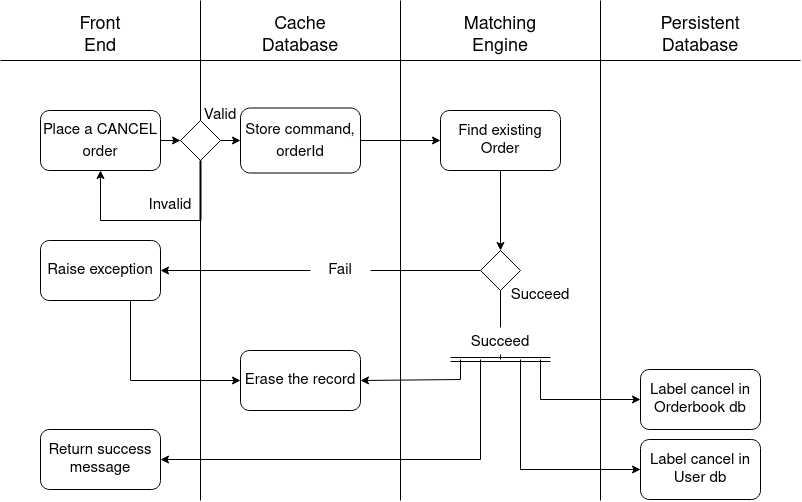

The diagram above was exported from draw.io. Its source (the exported page's mxGraphModel, read from the mxfile embedded in the PNG):
<mxGraphModel dx="1422" dy="725" grid="1" gridSize="10" guides="1" tooltips="1" connect="1" arrows="1" fold="1" page="1" pageScale="1" pageWidth="827" pageHeight="1169" math="0" shadow="0">
  <root>
    <mxCell id="WIyWlLk6GJQsqaUBKTNV-0" />
    <mxCell id="WIyWlLk6GJQsqaUBKTNV-1" parent="WIyWlLk6GJQsqaUBKTNV-0" />
    <mxCell id="Pjz7buMfaMAQys6bguyR-66" value="" style="endArrow=none;html=1;rounded=0;" parent="WIyWlLk6GJQsqaUBKTNV-1" edge="1">
      <mxGeometry width="50" height="50" relative="1" as="geometry">
        <mxPoint y="160" as="sourcePoint" />
        <mxPoint x="800" y="160" as="targetPoint" />
      </mxGeometry>
    </mxCell>
    <mxCell id="Pjz7buMfaMAQys6bguyR-67" value="Front End" style="text;html=1;strokeColor=none;fillColor=none;align=center;verticalAlign=middle;whiteSpace=wrap;rounded=0;fontSize=18;" parent="WIyWlLk6GJQsqaUBKTNV-1" vertex="1">
      <mxGeometry x="70" y="120" width="60" height="30" as="geometry" />
    </mxCell>
    <mxCell id="Pjz7buMfaMAQys6bguyR-68" value="Cache Database" style="text;html=1;strokeColor=none;fillColor=none;align=center;verticalAlign=middle;whiteSpace=wrap;rounded=0;fontSize=18;" parent="WIyWlLk6GJQsqaUBKTNV-1" vertex="1">
      <mxGeometry x="270" y="120" width="60" height="30" as="geometry" />
    </mxCell>
    <mxCell id="Pjz7buMfaMAQys6bguyR-69" value="&lt;div style=&quot;font-size: 18px;&quot;&gt;Matching Engine&lt;br style=&quot;font-size: 18px;&quot;&gt;&lt;/div&gt;" style="text;html=1;strokeColor=none;fillColor=none;align=center;verticalAlign=middle;whiteSpace=wrap;rounded=0;fontSize=18;" parent="WIyWlLk6GJQsqaUBKTNV-1" vertex="1">
      <mxGeometry x="470" y="120" width="60" height="30" as="geometry" />
    </mxCell>
    <mxCell id="Pjz7buMfaMAQys6bguyR-70" value="Persistent Database" style="text;html=1;strokeColor=none;fillColor=none;align=center;verticalAlign=middle;whiteSpace=wrap;rounded=0;fontSize=18;" parent="WIyWlLk6GJQsqaUBKTNV-1" vertex="1">
      <mxGeometry x="670" y="120" width="60" height="30" as="geometry" />
    </mxCell>
    <mxCell id="Pjz7buMfaMAQys6bguyR-71" value="" style="endArrow=none;html=1;rounded=0;" parent="WIyWlLk6GJQsqaUBKTNV-1" edge="1">
      <mxGeometry width="50" height="50" relative="1" as="geometry">
        <mxPoint x="400" y="600" as="sourcePoint" />
        <mxPoint x="400" y="100" as="targetPoint" />
      </mxGeometry>
    </mxCell>
    <mxCell id="Pjz7buMfaMAQys6bguyR-72" value="" style="endArrow=none;html=1;rounded=0;startArrow=none;" parent="WIyWlLk6GJQsqaUBKTNV-1" source="Pjz7buMfaMAQys6bguyR-83" edge="1">
      <mxGeometry width="50" height="50" relative="1" as="geometry">
        <mxPoint x="200" y="560" as="sourcePoint" />
        <mxPoint x="200" y="100" as="targetPoint" />
      </mxGeometry>
    </mxCell>
    <mxCell id="Pjz7buMfaMAQys6bguyR-73" value="" style="endArrow=none;html=1;rounded=0;" parent="WIyWlLk6GJQsqaUBKTNV-1" edge="1">
      <mxGeometry width="50" height="50" relative="1" as="geometry">
        <mxPoint x="600" y="600" as="sourcePoint" />
        <mxPoint x="600" y="100" as="targetPoint" />
      </mxGeometry>
    </mxCell>
    <mxCell id="Pjz7buMfaMAQys6bguyR-74" value="&lt;font style=&quot;font-size: 15px&quot;&gt;Place a CANCEL order&lt;/font&gt;" style="rounded=1;whiteSpace=wrap;html=1;fontSize=18;" parent="WIyWlLk6GJQsqaUBKTNV-1" vertex="1">
      <mxGeometry x="40" y="210" width="120" height="60" as="geometry" />
    </mxCell>
    <mxCell id="Pjz7buMfaMAQys6bguyR-75" value="&lt;font style=&quot;font-size: 15px&quot;&gt;Store command, orderId&lt;br&gt;&lt;/font&gt;" style="rounded=1;whiteSpace=wrap;html=1;fontSize=18;" parent="WIyWlLk6GJQsqaUBKTNV-1" vertex="1">
      <mxGeometry x="240" y="207.5" width="120" height="65" as="geometry" />
    </mxCell>
    <mxCell id="Pjz7buMfaMAQys6bguyR-76" value="Find existing Order" style="rounded=1;whiteSpace=wrap;html=1;fontSize=15;" parent="WIyWlLk6GJQsqaUBKTNV-1" vertex="1">
      <mxGeometry x="440" y="210" width="120" height="60" as="geometry" />
    </mxCell>
    <mxCell id="Pjz7buMfaMAQys6bguyR-77" value="" style="rhombus;whiteSpace=wrap;html=1;fontSize=15;" parent="WIyWlLk6GJQsqaUBKTNV-1" vertex="1">
      <mxGeometry x="480" y="350" width="40" height="40" as="geometry" />
    </mxCell>
    <mxCell id="Pjz7buMfaMAQys6bguyR-78" value="" style="endArrow=classic;html=1;rounded=0;fontSize=15;exitX=0.5;exitY=1;exitDx=0;exitDy=0;entryX=0.5;entryY=0;entryDx=0;entryDy=0;" parent="WIyWlLk6GJQsqaUBKTNV-1" source="Pjz7buMfaMAQys6bguyR-76" target="Pjz7buMfaMAQys6bguyR-77" edge="1">
      <mxGeometry width="50" height="50" relative="1" as="geometry">
        <mxPoint x="390" y="400" as="sourcePoint" />
        <mxPoint x="440" y="350" as="targetPoint" />
        <Array as="points" />
      </mxGeometry>
    </mxCell>
    <mxCell id="Pjz7buMfaMAQys6bguyR-79" value="" style="endArrow=classic;html=1;rounded=0;fontSize=15;exitX=1;exitY=0.5;exitDx=0;exitDy=0;entryX=0;entryY=0.5;entryDx=0;entryDy=0;" parent="WIyWlLk6GJQsqaUBKTNV-1" source="Pjz7buMfaMAQys6bguyR-74" target="Pjz7buMfaMAQys6bguyR-83" edge="1">
      <mxGeometry width="50" height="50" relative="1" as="geometry">
        <mxPoint x="390" y="400" as="sourcePoint" />
        <mxPoint x="440" y="350" as="targetPoint" />
      </mxGeometry>
    </mxCell>
    <mxCell id="Pjz7buMfaMAQys6bguyR-80" value="" style="endArrow=classic;html=1;rounded=0;fontSize=15;exitX=1;exitY=0.5;exitDx=0;exitDy=0;entryX=0;entryY=0.5;entryDx=0;entryDy=0;" parent="WIyWlLk6GJQsqaUBKTNV-1" source="Pjz7buMfaMAQys6bguyR-75" target="Pjz7buMfaMAQys6bguyR-76" edge="1">
      <mxGeometry width="50" height="50" relative="1" as="geometry">
        <mxPoint x="390" y="400" as="sourcePoint" />
        <mxPoint x="440" y="350" as="targetPoint" />
      </mxGeometry>
    </mxCell>
    <mxCell id="Pjz7buMfaMAQys6bguyR-81" value="" style="endArrow=classic;html=1;rounded=0;fontSize=15;exitX=0;exitY=0.5;exitDx=0;exitDy=0;entryX=1;entryY=0.5;entryDx=0;entryDy=0;startArrow=none;" parent="WIyWlLk6GJQsqaUBKTNV-1" source="Pjz7buMfaMAQys6bguyR-114" target="Pjz7buMfaMAQys6bguyR-82" edge="1">
      <mxGeometry width="50" height="50" relative="1" as="geometry">
        <mxPoint x="390" y="400" as="sourcePoint" />
        <mxPoint x="380" y="340" as="targetPoint" />
      </mxGeometry>
    </mxCell>
    <mxCell id="clxK5hznNvkecACV6STN-1" style="edgeStyle=orthogonalEdgeStyle;rounded=0;orthogonalLoop=1;jettySize=auto;html=1;exitX=0.5;exitY=1;exitDx=0;exitDy=0;entryX=0;entryY=0.5;entryDx=0;entryDy=0;" edge="1" parent="WIyWlLk6GJQsqaUBKTNV-1" source="Pjz7buMfaMAQys6bguyR-82" target="clxK5hznNvkecACV6STN-0">
      <mxGeometry relative="1" as="geometry">
        <Array as="points">
          <mxPoint x="130" y="400" />
          <mxPoint x="130" y="480" />
        </Array>
      </mxGeometry>
    </mxCell>
    <mxCell id="Pjz7buMfaMAQys6bguyR-82" value="Raise exception" style="rounded=1;whiteSpace=wrap;html=1;fontSize=15;" parent="WIyWlLk6GJQsqaUBKTNV-1" vertex="1">
      <mxGeometry x="40" y="340" width="120" height="60" as="geometry" />
    </mxCell>
    <mxCell id="Pjz7buMfaMAQys6bguyR-83" value="" style="rhombus;whiteSpace=wrap;html=1;fontSize=15;" parent="WIyWlLk6GJQsqaUBKTNV-1" vertex="1">
      <mxGeometry x="180" y="220" width="40" height="40" as="geometry" />
    </mxCell>
    <mxCell id="Pjz7buMfaMAQys6bguyR-84" value="" style="endArrow=none;html=1;rounded=0;" parent="WIyWlLk6GJQsqaUBKTNV-1" target="Pjz7buMfaMAQys6bguyR-83" edge="1">
      <mxGeometry width="50" height="50" relative="1" as="geometry">
        <mxPoint x="200" y="600" as="sourcePoint" />
        <mxPoint x="200" y="100" as="targetPoint" />
      </mxGeometry>
    </mxCell>
    <mxCell id="Pjz7buMfaMAQys6bguyR-85" value="" style="endArrow=classic;html=1;rounded=0;fontSize=15;exitX=1;exitY=0.5;exitDx=0;exitDy=0;entryX=0;entryY=0.5;entryDx=0;entryDy=0;" parent="WIyWlLk6GJQsqaUBKTNV-1" source="Pjz7buMfaMAQys6bguyR-83" target="Pjz7buMfaMAQys6bguyR-75" edge="1">
      <mxGeometry width="50" height="50" relative="1" as="geometry">
        <mxPoint x="390" y="400" as="sourcePoint" />
        <mxPoint x="440" y="350" as="targetPoint" />
      </mxGeometry>
    </mxCell>
    <mxCell id="Pjz7buMfaMAQys6bguyR-86" value="Valid" style="text;html=1;strokeColor=none;fillColor=none;align=center;verticalAlign=middle;whiteSpace=wrap;rounded=0;fontSize=15;" parent="WIyWlLk6GJQsqaUBKTNV-1" vertex="1">
      <mxGeometry x="190" y="200" width="60" height="30" as="geometry" />
    </mxCell>
    <mxCell id="Pjz7buMfaMAQys6bguyR-87" value="" style="endArrow=none;html=1;rounded=0;fontSize=15;" parent="WIyWlLk6GJQsqaUBKTNV-1" edge="1">
      <mxGeometry width="50" height="50" relative="1" as="geometry">
        <mxPoint x="200" y="320" as="sourcePoint" />
        <mxPoint x="100" y="320" as="targetPoint" />
      </mxGeometry>
    </mxCell>
    <mxCell id="Pjz7buMfaMAQys6bguyR-88" value="" style="endArrow=classic;html=1;rounded=0;fontSize=15;entryX=0.5;entryY=1;entryDx=0;entryDy=0;" parent="WIyWlLk6GJQsqaUBKTNV-1" target="Pjz7buMfaMAQys6bguyR-74" edge="1">
      <mxGeometry width="50" height="50" relative="1" as="geometry">
        <mxPoint x="100" y="320" as="sourcePoint" />
        <mxPoint x="100" y="280" as="targetPoint" />
      </mxGeometry>
    </mxCell>
    <mxCell id="Pjz7buMfaMAQys6bguyR-89" value="Invalid" style="text;html=1;strokeColor=none;fillColor=none;align=center;verticalAlign=middle;whiteSpace=wrap;rounded=0;fontSize=15;" parent="WIyWlLk6GJQsqaUBKTNV-1" vertex="1">
      <mxGeometry x="140" y="290" width="60" height="30" as="geometry" />
    </mxCell>
    <mxCell id="Pjz7buMfaMAQys6bguyR-91" value="Label cancel in Orderbook db" style="rounded=1;whiteSpace=wrap;html=1;fontSize=15;" parent="WIyWlLk6GJQsqaUBKTNV-1" vertex="1">
      <mxGeometry x="640" y="469" width="120" height="60" as="geometry" />
    </mxCell>
    <mxCell id="Pjz7buMfaMAQys6bguyR-92" value="Label cancel in User db" style="rounded=1;whiteSpace=wrap;html=1;fontSize=15;" parent="WIyWlLk6GJQsqaUBKTNV-1" vertex="1">
      <mxGeometry x="640" y="539" width="120" height="60" as="geometry" />
    </mxCell>
    <mxCell id="Pjz7buMfaMAQys6bguyR-93" value="" style="endArrow=none;html=1;rounded=0;fontSize=15;exitX=0.5;exitY=1;exitDx=0;exitDy=0;startArrow=none;" parent="WIyWlLk6GJQsqaUBKTNV-1" edge="1">
      <mxGeometry width="50" height="50" relative="1" as="geometry">
        <mxPoint x="500" y="454" as="sourcePoint" />
        <mxPoint x="500" y="459" as="targetPoint" />
      </mxGeometry>
    </mxCell>
    <mxCell id="Pjz7buMfaMAQys6bguyR-94" value="" style="endArrow=classic;html=1;rounded=0;fontSize=15;entryX=1;entryY=0.5;entryDx=0;entryDy=0;" parent="WIyWlLk6GJQsqaUBKTNV-1" target="clxK5hznNvkecACV6STN-0" edge="1">
      <mxGeometry width="50" height="50" relative="1" as="geometry">
        <mxPoint x="460" y="479" as="sourcePoint" />
        <mxPoint x="360" y="479" as="targetPoint" />
      </mxGeometry>
    </mxCell>
    <mxCell id="Pjz7buMfaMAQys6bguyR-95" value="" style="endArrow=classic;html=1;rounded=0;fontSize=15;entryX=0;entryY=0.5;entryDx=0;entryDy=0;" parent="WIyWlLk6GJQsqaUBKTNV-1" target="Pjz7buMfaMAQys6bguyR-91" edge="1">
      <mxGeometry width="50" height="50" relative="1" as="geometry">
        <mxPoint x="540" y="499" as="sourcePoint" />
        <mxPoint x="440" y="389" as="targetPoint" />
      </mxGeometry>
    </mxCell>
    <mxCell id="Pjz7buMfaMAQys6bguyR-96" value="" style="endArrow=none;html=1;rounded=0;fontSize=15;" parent="WIyWlLk6GJQsqaUBKTNV-1" edge="1">
      <mxGeometry width="50" height="50" relative="1" as="geometry">
        <mxPoint x="520" y="459" as="sourcePoint" />
        <mxPoint x="520" y="569" as="targetPoint" />
      </mxGeometry>
    </mxCell>
    <mxCell id="Pjz7buMfaMAQys6bguyR-97" value="" style="endArrow=classic;html=1;rounded=0;fontSize=15;entryX=0;entryY=0.5;entryDx=0;entryDy=0;" parent="WIyWlLk6GJQsqaUBKTNV-1" target="Pjz7buMfaMAQys6bguyR-92" edge="1">
      <mxGeometry width="50" height="50" relative="1" as="geometry">
        <mxPoint x="520" y="569" as="sourcePoint" />
        <mxPoint x="440" y="389" as="targetPoint" />
      </mxGeometry>
    </mxCell>
    <mxCell id="Pjz7buMfaMAQys6bguyR-98" value="Succeed" style="text;html=1;strokeColor=none;fillColor=none;align=center;verticalAlign=middle;whiteSpace=wrap;rounded=0;fontSize=15;" parent="WIyWlLk6GJQsqaUBKTNV-1" vertex="1">
      <mxGeometry x="510" y="380" width="60" height="30" as="geometry" />
    </mxCell>
    <mxCell id="Pjz7buMfaMAQys6bguyR-99" value="Return success message" style="rounded=1;whiteSpace=wrap;html=1;fontSize=15;" parent="WIyWlLk6GJQsqaUBKTNV-1" vertex="1">
      <mxGeometry x="40" y="529" width="120" height="60" as="geometry" />
    </mxCell>
    <mxCell id="Pjz7buMfaMAQys6bguyR-100" value="" style="endArrow=classic;html=1;rounded=0;fontSize=15;entryX=1;entryY=0.5;entryDx=0;entryDy=0;" parent="WIyWlLk6GJQsqaUBKTNV-1" target="Pjz7buMfaMAQys6bguyR-99" edge="1">
      <mxGeometry width="50" height="50" relative="1" as="geometry">
        <mxPoint x="480" y="559" as="sourcePoint" />
        <mxPoint x="440" y="389" as="targetPoint" />
      </mxGeometry>
    </mxCell>
    <mxCell id="Pjz7buMfaMAQys6bguyR-101" value="" style="shape=link;html=1;rounded=0;fontSize=15;" parent="WIyWlLk6GJQsqaUBKTNV-1" edge="1">
      <mxGeometry width="100" relative="1" as="geometry">
        <mxPoint x="450" y="459" as="sourcePoint" />
        <mxPoint x="550" y="459" as="targetPoint" />
      </mxGeometry>
    </mxCell>
    <mxCell id="Pjz7buMfaMAQys6bguyR-102" value="" style="endArrow=none;html=1;rounded=0;fontSize=15;" parent="WIyWlLk6GJQsqaUBKTNV-1" edge="1">
      <mxGeometry width="50" height="50" relative="1" as="geometry">
        <mxPoint x="540" y="499" as="sourcePoint" />
        <mxPoint x="540" y="459" as="targetPoint" />
      </mxGeometry>
    </mxCell>
    <mxCell id="Pjz7buMfaMAQys6bguyR-103" value="" style="endArrow=none;html=1;rounded=0;fontSize=15;" parent="WIyWlLk6GJQsqaUBKTNV-1" edge="1">
      <mxGeometry width="50" height="50" relative="1" as="geometry">
        <mxPoint x="460" y="459" as="sourcePoint" />
        <mxPoint x="460" y="479" as="targetPoint" />
      </mxGeometry>
    </mxCell>
    <mxCell id="Pjz7buMfaMAQys6bguyR-104" value="" style="endArrow=none;html=1;rounded=0;fontSize=15;" parent="WIyWlLk6GJQsqaUBKTNV-1" edge="1">
      <mxGeometry width="50" height="50" relative="1" as="geometry">
        <mxPoint x="480" y="459" as="sourcePoint" />
        <mxPoint x="480" y="559" as="targetPoint" />
      </mxGeometry>
    </mxCell>
    <mxCell id="Pjz7buMfaMAQys6bguyR-105" value="" style="endArrow=none;html=1;rounded=0;fontSize=15;exitX=1;exitY=1;exitDx=0;exitDy=0;spacing=5;strokeWidth=2;" parent="WIyWlLk6GJQsqaUBKTNV-1" source="Pjz7buMfaMAQys6bguyR-89" edge="1">
      <mxGeometry width="50" height="50" relative="1" as="geometry">
        <mxPoint x="390" y="400" as="sourcePoint" />
        <mxPoint x="200" y="260" as="targetPoint" />
      </mxGeometry>
    </mxCell>
    <mxCell id="Pjz7buMfaMAQys6bguyR-111" value="Succeed" style="text;html=1;strokeColor=none;fillColor=none;align=center;verticalAlign=middle;whiteSpace=wrap;rounded=0;fontSize=15;" parent="WIyWlLk6GJQsqaUBKTNV-1" vertex="1">
      <mxGeometry x="465" y="427" width="70" height="30" as="geometry" />
    </mxCell>
    <mxCell id="Pjz7buMfaMAQys6bguyR-112" value="" style="endArrow=none;html=1;rounded=0;fontSize=15;exitX=0.5;exitY=1;exitDx=0;exitDy=0;" parent="WIyWlLk6GJQsqaUBKTNV-1" source="Pjz7buMfaMAQys6bguyR-77" target="Pjz7buMfaMAQys6bguyR-111" edge="1">
      <mxGeometry width="50" height="50" relative="1" as="geometry">
        <mxPoint x="500" y="561" as="sourcePoint" />
        <mxPoint x="500" y="596" as="targetPoint" />
      </mxGeometry>
    </mxCell>
    <mxCell id="Pjz7buMfaMAQys6bguyR-114" value="Fail" style="text;html=1;strokeColor=none;fillColor=none;align=center;verticalAlign=middle;whiteSpace=wrap;rounded=0;fontSize=15;" parent="WIyWlLk6GJQsqaUBKTNV-1" vertex="1">
      <mxGeometry x="310" y="355" width="60" height="30" as="geometry" />
    </mxCell>
    <mxCell id="Pjz7buMfaMAQys6bguyR-115" value="" style="endArrow=none;html=1;rounded=0;fontSize=15;exitX=0;exitY=0.5;exitDx=0;exitDy=0;entryX=1;entryY=0.5;entryDx=0;entryDy=0;" parent="WIyWlLk6GJQsqaUBKTNV-1" source="Pjz7buMfaMAQys6bguyR-77" target="Pjz7buMfaMAQys6bguyR-114" edge="1">
      <mxGeometry width="50" height="50" relative="1" as="geometry">
        <mxPoint x="480" y="370" as="sourcePoint" />
        <mxPoint x="160" y="370" as="targetPoint" />
      </mxGeometry>
    </mxCell>
    <mxCell id="clxK5hznNvkecACV6STN-0" value="Erase the record" style="rounded=1;whiteSpace=wrap;html=1;fontSize=15;" vertex="1" parent="WIyWlLk6GJQsqaUBKTNV-1">
      <mxGeometry x="240" y="450" width="120" height="60" as="geometry" />
    </mxCell>
  </root>
</mxGraphModel>